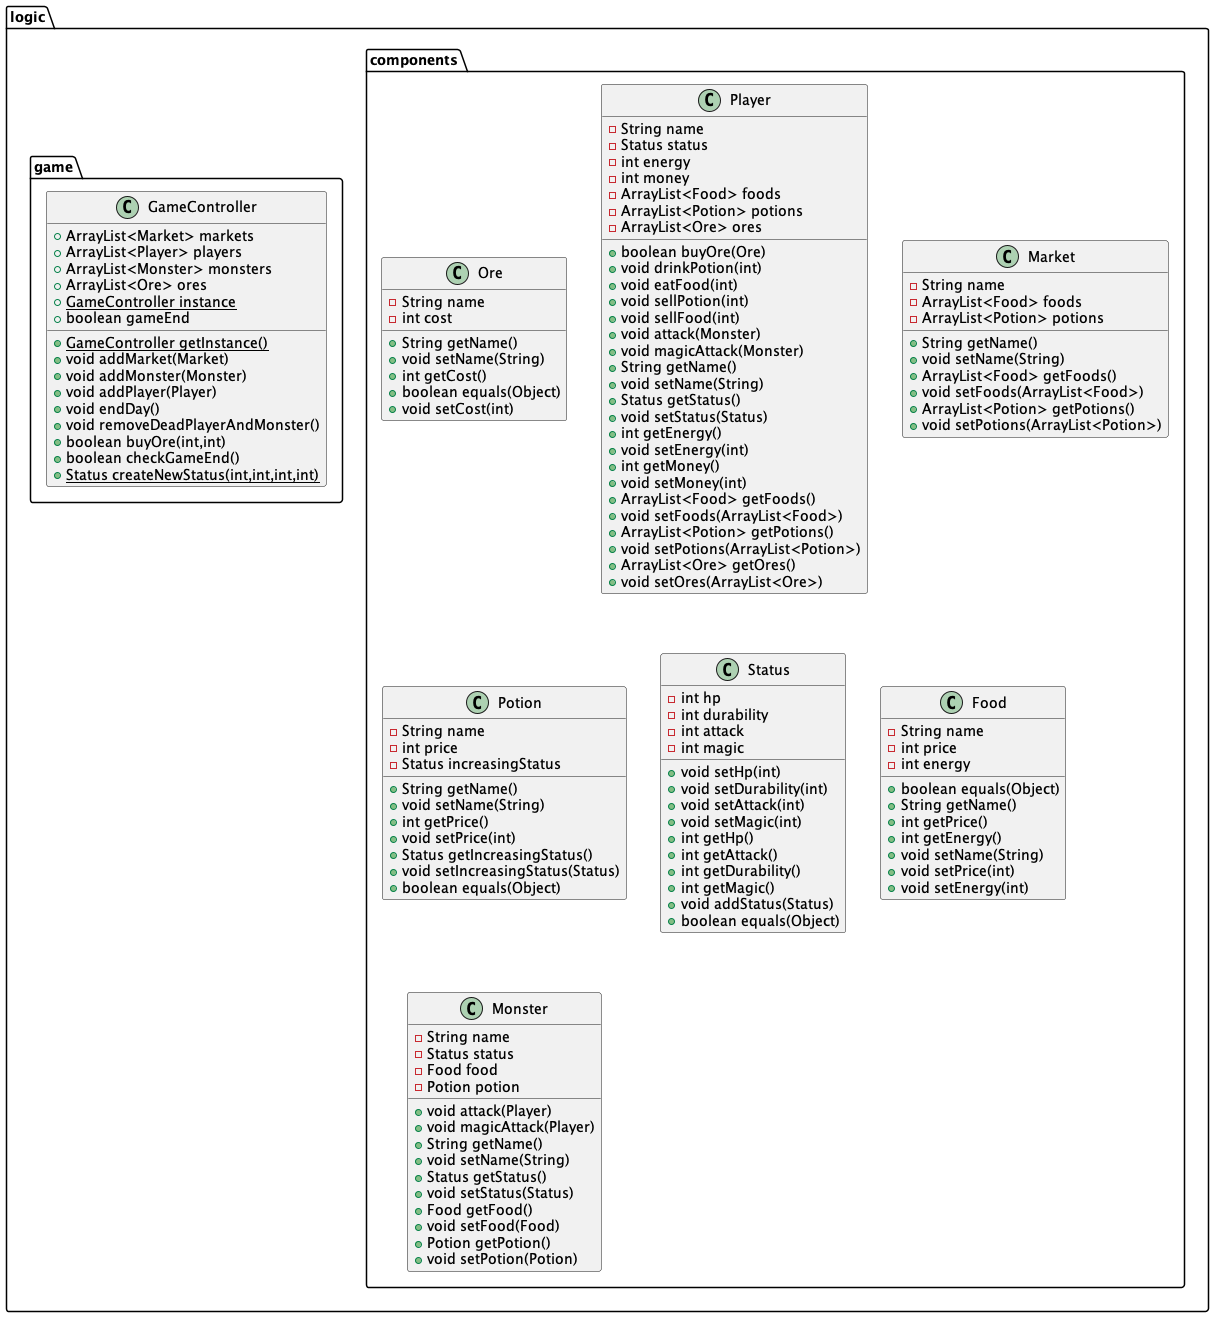

The diagram above was rendered by PlantUML. Its source (embedded in the PNG):
@startuml
class logic.components.Ore {
- String name
- int cost
+ String getName()
+ void setName(String)
+ int getCost()
+ boolean equals(Object)
+ void setCost(int)
}
class logic.components.Player {
- String name
- Status status
- int energy
- int money
- ArrayList<Food> foods
- ArrayList<Potion> potions
- ArrayList<Ore> ores
+ boolean buyOre(Ore)
+ void drinkPotion(int)
+ void eatFood(int)
+ void sellPotion(int)
+ void sellFood(int)
+ void attack(Monster)
+ void magicAttack(Monster)
+ String getName()
+ void setName(String)
+ Status getStatus()
+ void setStatus(Status)
+ int getEnergy()
+ void setEnergy(int)
+ int getMoney()
+ void setMoney(int)
+ ArrayList<Food> getFoods()
+ void setFoods(ArrayList<Food>)
+ ArrayList<Potion> getPotions()
+ void setPotions(ArrayList<Potion>)
+ ArrayList<Ore> getOres()
+ void setOres(ArrayList<Ore>)
}
class logic.components.Market {
- String name
- ArrayList<Food> foods
- ArrayList<Potion> potions
+ String getName()
+ void setName(String)
+ ArrayList<Food> getFoods()
+ void setFoods(ArrayList<Food>)
+ ArrayList<Potion> getPotions()
+ void setPotions(ArrayList<Potion>)
}
class logic.components.Potion {
- String name
- int price
- Status increasingStatus
+ String getName()
+ void setName(String)
+ int getPrice()
+ void setPrice(int)
+ Status getIncreasingStatus()
+ void setIncreasingStatus(Status)
+ boolean equals(Object)
}
class logic.game.GameController {
+ ArrayList<Market> markets
+ ArrayList<Player> players
+ ArrayList<Monster> monsters
+ ArrayList<Ore> ores
+ {static} GameController instance
+ boolean gameEnd
+ {static} GameController getInstance()
+ void addMarket(Market)
+ void addMonster(Monster)
+ void addPlayer(Player)
+ void endDay()
+ void removeDeadPlayerAndMonster()
+ boolean buyOre(int,int)
+ boolean checkGameEnd()
+ {static} Status createNewStatus(int,int,int,int)
}
class logic.components.Status {
- int hp
- int durability
- int attack
- int magic
+ void setHp(int)
+ void setDurability(int)
+ void setAttack(int)
+ void setMagic(int)
+ int getHp()
+ int getAttack()
+ int getDurability()
+ int getMagic()
+ void addStatus(Status)
+ boolean equals(Object)
}
class logic.components.Food {
- String name
- int price
- int energy
+ boolean equals(Object)
+ String getName()
+ int getPrice()
+ int getEnergy()
+ void setName(String)
+ void setPrice(int)
+ void setEnergy(int)
}
class logic.components.Monster {
- String name
- Status status
- Food food
- Potion potion
+ void attack(Player)
+ void magicAttack(Player)
+ String getName()
+ void setName(String)
+ Status getStatus()
+ void setStatus(Status)
+ Food getFood()
+ void setFood(Food)
+ Potion getPotion()
+ void setPotion(Potion)
}
@enduml